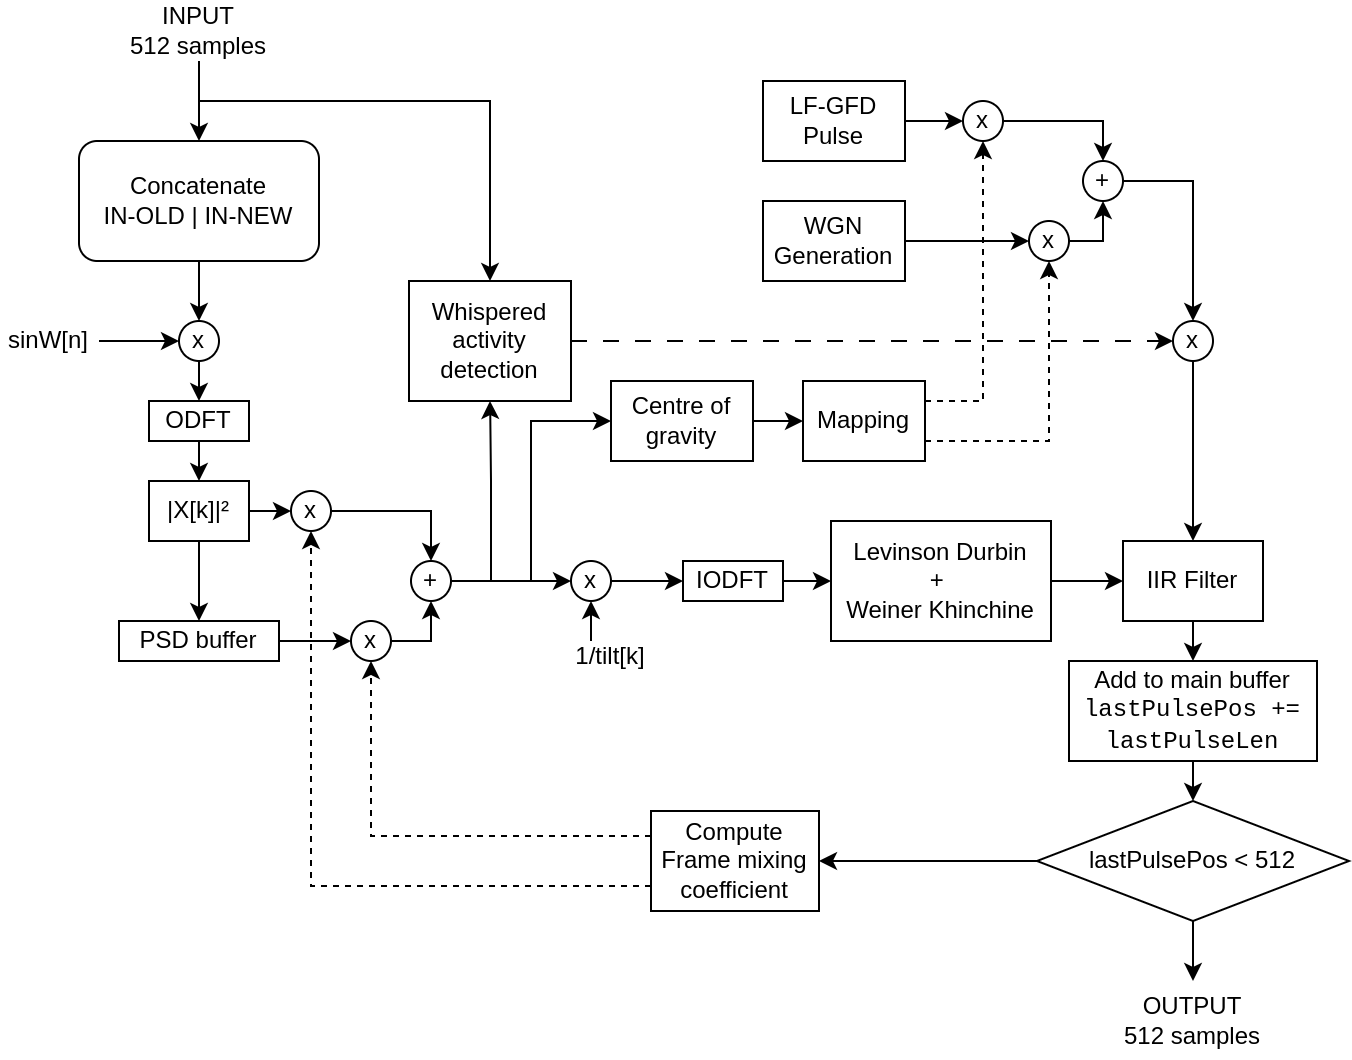

The diagram above was exported from draw.io. Its source (the exported page's mxGraphModel, read from the mxfile embedded in the PNG):
<mxGraphModel dx="877" dy="604" grid="1" gridSize="10" guides="1" tooltips="1" connect="1" arrows="1" fold="1" page="1" pageScale="1" pageWidth="827" pageHeight="1169" math="0" shadow="0">
  <root>
    <mxCell id="0" />
    <mxCell id="1" parent="0" />
    <mxCell id="XR_sTJtTontVlUnjhe3b-4" style="edgeStyle=orthogonalEdgeStyle;rounded=0;orthogonalLoop=1;jettySize=auto;html=1;exitX=0.5;exitY=1;exitDx=0;exitDy=0;entryX=0.5;entryY=0;entryDx=0;entryDy=0;" parent="1" source="XR_sTJtTontVlUnjhe3b-1" target="XR_sTJtTontVlUnjhe3b-2" edge="1">
      <mxGeometry relative="1" as="geometry" />
    </mxCell>
    <mxCell id="XR_sTJtTontVlUnjhe3b-1" value="Concatenate&lt;div&gt;IN-OLD | IN-NEW&lt;/div&gt;" style="rounded=1;whiteSpace=wrap;html=1;" parent="1" vertex="1">
      <mxGeometry x="104" y="190" width="120" height="60" as="geometry" />
    </mxCell>
    <mxCell id="XR_sTJtTontVlUnjhe3b-10" style="edgeStyle=orthogonalEdgeStyle;rounded=0;orthogonalLoop=1;jettySize=auto;html=1;exitX=0.5;exitY=1;exitDx=0;exitDy=0;entryX=0.5;entryY=0;entryDx=0;entryDy=0;" parent="1" source="XR_sTJtTontVlUnjhe3b-2" target="XR_sTJtTontVlUnjhe3b-9" edge="1">
      <mxGeometry relative="1" as="geometry" />
    </mxCell>
    <mxCell id="XR_sTJtTontVlUnjhe3b-2" value="x" style="ellipse;whiteSpace=wrap;html=1;aspect=fixed;" parent="1" vertex="1">
      <mxGeometry x="154" y="280" width="20" height="20" as="geometry" />
    </mxCell>
    <mxCell id="XR_sTJtTontVlUnjhe3b-6" style="edgeStyle=orthogonalEdgeStyle;rounded=0;orthogonalLoop=1;jettySize=auto;html=1;exitX=0.5;exitY=1;exitDx=0;exitDy=0;entryX=0.5;entryY=0;entryDx=0;entryDy=0;" parent="1" source="XR_sTJtTontVlUnjhe3b-5" target="XR_sTJtTontVlUnjhe3b-1" edge="1">
      <mxGeometry relative="1" as="geometry" />
    </mxCell>
    <mxCell id="8zxHERbthZEQI6nd7VED-6" style="edgeStyle=orthogonalEdgeStyle;rounded=0;orthogonalLoop=1;jettySize=auto;html=1;exitX=0.5;exitY=1;exitDx=0;exitDy=0;entryX=0.5;entryY=0;entryDx=0;entryDy=0;" edge="1" parent="1" source="XR_sTJtTontVlUnjhe3b-5" target="XR_sTJtTontVlUnjhe3b-70">
      <mxGeometry relative="1" as="geometry">
        <Array as="points">
          <mxPoint x="164" y="170" />
          <mxPoint x="310" y="170" />
        </Array>
      </mxGeometry>
    </mxCell>
    <mxCell id="XR_sTJtTontVlUnjhe3b-5" value="INPUT&lt;div&gt;512 samples&lt;/div&gt;" style="text;html=1;align=center;verticalAlign=middle;whiteSpace=wrap;rounded=0;" parent="1" vertex="1">
      <mxGeometry x="124" y="120" width="80" height="30" as="geometry" />
    </mxCell>
    <mxCell id="XR_sTJtTontVlUnjhe3b-8" style="edgeStyle=orthogonalEdgeStyle;rounded=0;orthogonalLoop=1;jettySize=auto;html=1;exitX=1;exitY=0.5;exitDx=0;exitDy=0;" parent="1" source="XR_sTJtTontVlUnjhe3b-7" target="XR_sTJtTontVlUnjhe3b-2" edge="1">
      <mxGeometry relative="1" as="geometry" />
    </mxCell>
    <mxCell id="XR_sTJtTontVlUnjhe3b-7" value="sinW[n]" style="text;html=1;align=center;verticalAlign=middle;whiteSpace=wrap;rounded=0;" parent="1" vertex="1">
      <mxGeometry x="64" y="280" width="50" height="20" as="geometry" />
    </mxCell>
    <mxCell id="XR_sTJtTontVlUnjhe3b-12" style="edgeStyle=orthogonalEdgeStyle;rounded=0;orthogonalLoop=1;jettySize=auto;html=1;exitX=0.5;exitY=1;exitDx=0;exitDy=0;entryX=0.5;entryY=0;entryDx=0;entryDy=0;" parent="1" source="XR_sTJtTontVlUnjhe3b-9" target="XR_sTJtTontVlUnjhe3b-11" edge="1">
      <mxGeometry relative="1" as="geometry" />
    </mxCell>
    <mxCell id="XR_sTJtTontVlUnjhe3b-9" value="ODFT" style="rounded=0;whiteSpace=wrap;html=1;" parent="1" vertex="1">
      <mxGeometry x="139" y="320" width="50" height="20" as="geometry" />
    </mxCell>
    <mxCell id="XR_sTJtTontVlUnjhe3b-14" style="edgeStyle=orthogonalEdgeStyle;rounded=0;orthogonalLoop=1;jettySize=auto;html=1;exitX=0.5;exitY=1;exitDx=0;exitDy=0;entryX=0.5;entryY=0;entryDx=0;entryDy=0;" parent="1" source="XR_sTJtTontVlUnjhe3b-11" target="XR_sTJtTontVlUnjhe3b-13" edge="1">
      <mxGeometry relative="1" as="geometry" />
    </mxCell>
    <mxCell id="XR_sTJtTontVlUnjhe3b-17" style="edgeStyle=orthogonalEdgeStyle;rounded=0;orthogonalLoop=1;jettySize=auto;html=1;exitX=1;exitY=0.5;exitDx=0;exitDy=0;entryX=0;entryY=0.5;entryDx=0;entryDy=0;" parent="1" source="XR_sTJtTontVlUnjhe3b-11" target="XR_sTJtTontVlUnjhe3b-15" edge="1">
      <mxGeometry relative="1" as="geometry" />
    </mxCell>
    <mxCell id="XR_sTJtTontVlUnjhe3b-11" value="|X[k]|²" style="rounded=0;whiteSpace=wrap;html=1;" parent="1" vertex="1">
      <mxGeometry x="139" y="360" width="50" height="30" as="geometry" />
    </mxCell>
    <mxCell id="XR_sTJtTontVlUnjhe3b-18" style="edgeStyle=orthogonalEdgeStyle;rounded=0;orthogonalLoop=1;jettySize=auto;html=1;exitX=1;exitY=0.5;exitDx=0;exitDy=0;entryX=0;entryY=0.5;entryDx=0;entryDy=0;" parent="1" source="XR_sTJtTontVlUnjhe3b-13" target="XR_sTJtTontVlUnjhe3b-16" edge="1">
      <mxGeometry relative="1" as="geometry" />
    </mxCell>
    <mxCell id="XR_sTJtTontVlUnjhe3b-13" value="PSD&amp;nbsp;&lt;span style=&quot;background-color: initial;&quot;&gt;buffer&lt;/span&gt;" style="rounded=0;whiteSpace=wrap;html=1;" parent="1" vertex="1">
      <mxGeometry x="124" y="430" width="80" height="20" as="geometry" />
    </mxCell>
    <mxCell id="XR_sTJtTontVlUnjhe3b-27" style="edgeStyle=orthogonalEdgeStyle;rounded=0;orthogonalLoop=1;jettySize=auto;html=1;exitX=1;exitY=0.5;exitDx=0;exitDy=0;entryX=0.5;entryY=0;entryDx=0;entryDy=0;" parent="1" source="XR_sTJtTontVlUnjhe3b-15" target="XR_sTJtTontVlUnjhe3b-19" edge="1">
      <mxGeometry relative="1" as="geometry" />
    </mxCell>
    <mxCell id="XR_sTJtTontVlUnjhe3b-15" value="x" style="ellipse;whiteSpace=wrap;html=1;aspect=fixed;" parent="1" vertex="1">
      <mxGeometry x="210" y="365" width="20" height="20" as="geometry" />
    </mxCell>
    <mxCell id="XR_sTJtTontVlUnjhe3b-28" style="edgeStyle=orthogonalEdgeStyle;rounded=0;orthogonalLoop=1;jettySize=auto;html=1;exitX=1;exitY=0.5;exitDx=0;exitDy=0;entryX=0.5;entryY=1;entryDx=0;entryDy=0;" parent="1" source="XR_sTJtTontVlUnjhe3b-16" target="XR_sTJtTontVlUnjhe3b-19" edge="1">
      <mxGeometry relative="1" as="geometry" />
    </mxCell>
    <mxCell id="XR_sTJtTontVlUnjhe3b-16" value="x" style="ellipse;whiteSpace=wrap;html=1;aspect=fixed;" parent="1" vertex="1">
      <mxGeometry x="240" y="430" width="20" height="20" as="geometry" />
    </mxCell>
    <mxCell id="XR_sTJtTontVlUnjhe3b-30" style="edgeStyle=orthogonalEdgeStyle;rounded=0;orthogonalLoop=1;jettySize=auto;html=1;exitX=1;exitY=0.5;exitDx=0;exitDy=0;entryX=0;entryY=0.5;entryDx=0;entryDy=0;" parent="1" source="XR_sTJtTontVlUnjhe3b-19" target="XR_sTJtTontVlUnjhe3b-29" edge="1">
      <mxGeometry relative="1" as="geometry" />
    </mxCell>
    <mxCell id="XR_sTJtTontVlUnjhe3b-73" style="edgeStyle=orthogonalEdgeStyle;rounded=0;orthogonalLoop=1;jettySize=auto;html=1;exitX=1;exitY=0.5;exitDx=0;exitDy=0;entryX=0.5;entryY=1;entryDx=0;entryDy=0;" parent="1" source="XR_sTJtTontVlUnjhe3b-19" target="XR_sTJtTontVlUnjhe3b-70" edge="1">
      <mxGeometry relative="1" as="geometry" />
    </mxCell>
    <mxCell id="8zxHERbthZEQI6nd7VED-5" style="edgeStyle=orthogonalEdgeStyle;rounded=0;orthogonalLoop=1;jettySize=auto;html=1;exitX=1;exitY=0.5;exitDx=0;exitDy=0;entryX=0;entryY=0.5;entryDx=0;entryDy=0;" edge="1" parent="1" source="XR_sTJtTontVlUnjhe3b-19" target="XR_sTJtTontVlUnjhe3b-51">
      <mxGeometry relative="1" as="geometry" />
    </mxCell>
    <mxCell id="XR_sTJtTontVlUnjhe3b-19" value="+" style="ellipse;whiteSpace=wrap;html=1;aspect=fixed;" parent="1" vertex="1">
      <mxGeometry x="270" y="400" width="20" height="20" as="geometry" />
    </mxCell>
    <mxCell id="XR_sTJtTontVlUnjhe3b-34" style="edgeStyle=orthogonalEdgeStyle;rounded=0;orthogonalLoop=1;jettySize=auto;html=1;exitX=1;exitY=0.5;exitDx=0;exitDy=0;entryX=0;entryY=0.5;entryDx=0;entryDy=0;" parent="1" source="XR_sTJtTontVlUnjhe3b-29" target="XR_sTJtTontVlUnjhe3b-33" edge="1">
      <mxGeometry relative="1" as="geometry" />
    </mxCell>
    <mxCell id="XR_sTJtTontVlUnjhe3b-29" value="x" style="ellipse;whiteSpace=wrap;html=1;aspect=fixed;" parent="1" vertex="1">
      <mxGeometry x="350" y="400" width="20" height="20" as="geometry" />
    </mxCell>
    <mxCell id="XR_sTJtTontVlUnjhe3b-32" style="edgeStyle=orthogonalEdgeStyle;rounded=0;orthogonalLoop=1;jettySize=auto;html=1;exitX=0.5;exitY=0;exitDx=0;exitDy=0;entryX=0.5;entryY=1;entryDx=0;entryDy=0;" parent="1" target="XR_sTJtTontVlUnjhe3b-29" edge="1">
      <mxGeometry relative="1" as="geometry">
        <mxPoint x="360" y="440" as="sourcePoint" />
      </mxGeometry>
    </mxCell>
    <mxCell id="XR_sTJtTontVlUnjhe3b-31" value="1/tilt[k]" style="text;html=1;align=center;verticalAlign=middle;whiteSpace=wrap;rounded=0;" parent="1" vertex="1">
      <mxGeometry x="350" y="440" width="40" height="15" as="geometry" />
    </mxCell>
    <mxCell id="XR_sTJtTontVlUnjhe3b-36" style="edgeStyle=orthogonalEdgeStyle;rounded=0;orthogonalLoop=1;jettySize=auto;html=1;exitX=1;exitY=0.5;exitDx=0;exitDy=0;entryX=0;entryY=0.5;entryDx=0;entryDy=0;" parent="1" source="XR_sTJtTontVlUnjhe3b-33" target="XR_sTJtTontVlUnjhe3b-35" edge="1">
      <mxGeometry relative="1" as="geometry" />
    </mxCell>
    <mxCell id="XR_sTJtTontVlUnjhe3b-33" value="I&lt;span style=&quot;background-color: initial;&quot;&gt;ODFT&lt;/span&gt;" style="rounded=0;whiteSpace=wrap;html=1;" parent="1" vertex="1">
      <mxGeometry x="406" y="400" width="50" height="20" as="geometry" />
    </mxCell>
    <mxCell id="XR_sTJtTontVlUnjhe3b-38" style="edgeStyle=orthogonalEdgeStyle;rounded=0;orthogonalLoop=1;jettySize=auto;html=1;exitX=1;exitY=0.5;exitDx=0;exitDy=0;entryX=0;entryY=0.5;entryDx=0;entryDy=0;" parent="1" source="XR_sTJtTontVlUnjhe3b-35" target="XR_sTJtTontVlUnjhe3b-37" edge="1">
      <mxGeometry relative="1" as="geometry" />
    </mxCell>
    <mxCell id="XR_sTJtTontVlUnjhe3b-35" value="Levinson Durbin&lt;div&gt;+&amp;nbsp;&lt;/div&gt;&lt;div&gt;Weiner Khinchine&lt;/div&gt;" style="rounded=0;whiteSpace=wrap;html=1;" parent="1" vertex="1">
      <mxGeometry x="480" y="380" width="110" height="60" as="geometry" />
    </mxCell>
    <mxCell id="XR_sTJtTontVlUnjhe3b-60" style="edgeStyle=orthogonalEdgeStyle;rounded=0;orthogonalLoop=1;jettySize=auto;html=1;exitX=0.5;exitY=1;exitDx=0;exitDy=0;entryX=0.5;entryY=0;entryDx=0;entryDy=0;" parent="1" source="XR_sTJtTontVlUnjhe3b-37" target="XR_sTJtTontVlUnjhe3b-59" edge="1">
      <mxGeometry relative="1" as="geometry" />
    </mxCell>
    <mxCell id="XR_sTJtTontVlUnjhe3b-37" value="IIR Filter" style="rounded=0;whiteSpace=wrap;html=1;" parent="1" vertex="1">
      <mxGeometry x="626" y="390" width="70" height="40" as="geometry" />
    </mxCell>
    <mxCell id="XR_sTJtTontVlUnjhe3b-55" style="edgeStyle=orthogonalEdgeStyle;rounded=0;orthogonalLoop=1;jettySize=auto;html=1;exitX=1;exitY=0.25;exitDx=0;exitDy=0;entryX=0.5;entryY=1;entryDx=0;entryDy=0;dashed=1;" parent="1" source="XR_sTJtTontVlUnjhe3b-39" target="XR_sTJtTontVlUnjhe3b-43" edge="1">
      <mxGeometry relative="1" as="geometry" />
    </mxCell>
    <mxCell id="XR_sTJtTontVlUnjhe3b-56" style="edgeStyle=orthogonalEdgeStyle;rounded=0;orthogonalLoop=1;jettySize=auto;html=1;exitX=1;exitY=0.75;exitDx=0;exitDy=0;entryX=0.5;entryY=1;entryDx=0;entryDy=0;dashed=1;" parent="1" source="XR_sTJtTontVlUnjhe3b-39" target="XR_sTJtTontVlUnjhe3b-44" edge="1">
      <mxGeometry relative="1" as="geometry" />
    </mxCell>
    <mxCell id="XR_sTJtTontVlUnjhe3b-39" value="Mapping" style="rounded=0;whiteSpace=wrap;html=1;" parent="1" vertex="1">
      <mxGeometry x="466" y="310" width="61" height="40" as="geometry" />
    </mxCell>
    <mxCell id="XR_sTJtTontVlUnjhe3b-47" style="edgeStyle=orthogonalEdgeStyle;rounded=0;orthogonalLoop=1;jettySize=auto;html=1;exitX=1;exitY=0.5;exitDx=0;exitDy=0;entryX=0;entryY=0.5;entryDx=0;entryDy=0;" parent="1" source="XR_sTJtTontVlUnjhe3b-41" target="XR_sTJtTontVlUnjhe3b-43" edge="1">
      <mxGeometry relative="1" as="geometry" />
    </mxCell>
    <mxCell id="XR_sTJtTontVlUnjhe3b-41" value="LF-GFD&lt;div&gt;Pulse&lt;/div&gt;" style="rounded=0;whiteSpace=wrap;html=1;" parent="1" vertex="1">
      <mxGeometry x="446" y="160" width="71" height="40" as="geometry" />
    </mxCell>
    <mxCell id="XR_sTJtTontVlUnjhe3b-48" style="edgeStyle=orthogonalEdgeStyle;rounded=0;orthogonalLoop=1;jettySize=auto;html=1;exitX=1;exitY=0.5;exitDx=0;exitDy=0;entryX=0;entryY=0.5;entryDx=0;entryDy=0;" parent="1" source="XR_sTJtTontVlUnjhe3b-42" target="XR_sTJtTontVlUnjhe3b-44" edge="1">
      <mxGeometry relative="1" as="geometry" />
    </mxCell>
    <mxCell id="XR_sTJtTontVlUnjhe3b-42" value="WGN&lt;div&gt;Generation&lt;/div&gt;" style="rounded=0;whiteSpace=wrap;html=1;" parent="1" vertex="1">
      <mxGeometry x="446" y="220" width="71" height="40" as="geometry" />
    </mxCell>
    <mxCell id="XR_sTJtTontVlUnjhe3b-49" style="edgeStyle=orthogonalEdgeStyle;rounded=0;orthogonalLoop=1;jettySize=auto;html=1;exitX=1;exitY=0.5;exitDx=0;exitDy=0;entryX=0.5;entryY=0;entryDx=0;entryDy=0;" parent="1" source="XR_sTJtTontVlUnjhe3b-43" target="XR_sTJtTontVlUnjhe3b-45" edge="1">
      <mxGeometry relative="1" as="geometry" />
    </mxCell>
    <mxCell id="XR_sTJtTontVlUnjhe3b-43" value="x" style="ellipse;whiteSpace=wrap;html=1;aspect=fixed;" parent="1" vertex="1">
      <mxGeometry x="546" y="170" width="20" height="20" as="geometry" />
    </mxCell>
    <mxCell id="XR_sTJtTontVlUnjhe3b-50" style="edgeStyle=orthogonalEdgeStyle;rounded=0;orthogonalLoop=1;jettySize=auto;html=1;exitX=1;exitY=0.5;exitDx=0;exitDy=0;entryX=0.5;entryY=1;entryDx=0;entryDy=0;" parent="1" source="XR_sTJtTontVlUnjhe3b-44" target="XR_sTJtTontVlUnjhe3b-45" edge="1">
      <mxGeometry relative="1" as="geometry" />
    </mxCell>
    <mxCell id="XR_sTJtTontVlUnjhe3b-44" value="x" style="ellipse;whiteSpace=wrap;html=1;aspect=fixed;" parent="1" vertex="1">
      <mxGeometry x="579" y="230" width="20" height="20" as="geometry" />
    </mxCell>
    <mxCell id="8zxHERbthZEQI6nd7VED-3" style="edgeStyle=orthogonalEdgeStyle;rounded=0;orthogonalLoop=1;jettySize=auto;html=1;exitX=1;exitY=0.5;exitDx=0;exitDy=0;entryX=0.5;entryY=0;entryDx=0;entryDy=0;" edge="1" parent="1" source="XR_sTJtTontVlUnjhe3b-45" target="8zxHERbthZEQI6nd7VED-1">
      <mxGeometry relative="1" as="geometry" />
    </mxCell>
    <mxCell id="XR_sTJtTontVlUnjhe3b-45" value="+" style="ellipse;whiteSpace=wrap;html=1;aspect=fixed;" parent="1" vertex="1">
      <mxGeometry x="606" y="200" width="20" height="20" as="geometry" />
    </mxCell>
    <mxCell id="XR_sTJtTontVlUnjhe3b-52" style="edgeStyle=orthogonalEdgeStyle;rounded=0;orthogonalLoop=1;jettySize=auto;html=1;exitX=1;exitY=0.5;exitDx=0;exitDy=0;entryX=0;entryY=0.5;entryDx=0;entryDy=0;" parent="1" source="XR_sTJtTontVlUnjhe3b-51" target="XR_sTJtTontVlUnjhe3b-39" edge="1">
      <mxGeometry relative="1" as="geometry" />
    </mxCell>
    <mxCell id="XR_sTJtTontVlUnjhe3b-51" value="Centre of gravity" style="rounded=0;whiteSpace=wrap;html=1;" parent="1" vertex="1">
      <mxGeometry x="370" y="310" width="71" height="40" as="geometry" />
    </mxCell>
    <mxCell id="XR_sTJtTontVlUnjhe3b-62" style="edgeStyle=orthogonalEdgeStyle;rounded=0;orthogonalLoop=1;jettySize=auto;html=1;exitX=0.5;exitY=1;exitDx=0;exitDy=0;entryX=0.5;entryY=0;entryDx=0;entryDy=0;" parent="1" source="XR_sTJtTontVlUnjhe3b-59" target="XR_sTJtTontVlUnjhe3b-61" edge="1">
      <mxGeometry relative="1" as="geometry" />
    </mxCell>
    <mxCell id="XR_sTJtTontVlUnjhe3b-59" value="Add to main buffer&lt;div&gt;&lt;font face=&quot;Courier New&quot;&gt;lastPulsePos += lastPulseLen&lt;/font&gt;&lt;/div&gt;" style="rounded=0;whiteSpace=wrap;html=1;" parent="1" vertex="1">
      <mxGeometry x="599" y="450" width="124" height="50" as="geometry" />
    </mxCell>
    <mxCell id="XR_sTJtTontVlUnjhe3b-64" style="edgeStyle=orthogonalEdgeStyle;rounded=0;orthogonalLoop=1;jettySize=auto;html=1;exitX=0;exitY=0.5;exitDx=0;exitDy=0;entryX=1;entryY=0.5;entryDx=0;entryDy=0;" parent="1" source="XR_sTJtTontVlUnjhe3b-61" target="XR_sTJtTontVlUnjhe3b-63" edge="1">
      <mxGeometry relative="1" as="geometry" />
    </mxCell>
    <mxCell id="XR_sTJtTontVlUnjhe3b-68" style="edgeStyle=orthogonalEdgeStyle;rounded=0;orthogonalLoop=1;jettySize=auto;html=1;exitX=0.5;exitY=1;exitDx=0;exitDy=0;entryX=0.5;entryY=0;entryDx=0;entryDy=0;" parent="1" source="XR_sTJtTontVlUnjhe3b-61" target="XR_sTJtTontVlUnjhe3b-67" edge="1">
      <mxGeometry relative="1" as="geometry" />
    </mxCell>
    <mxCell id="XR_sTJtTontVlUnjhe3b-61" value="lastPulsePos &amp;lt; 512" style="rhombus;whiteSpace=wrap;html=1;" parent="1" vertex="1">
      <mxGeometry x="583" y="520" width="156" height="60" as="geometry" />
    </mxCell>
    <mxCell id="XR_sTJtTontVlUnjhe3b-65" style="edgeStyle=orthogonalEdgeStyle;rounded=0;orthogonalLoop=1;jettySize=auto;html=1;exitX=0;exitY=0.25;exitDx=0;exitDy=0;entryX=0.5;entryY=1;entryDx=0;entryDy=0;dashed=1;" parent="1" source="XR_sTJtTontVlUnjhe3b-63" target="XR_sTJtTontVlUnjhe3b-16" edge="1">
      <mxGeometry relative="1" as="geometry" />
    </mxCell>
    <mxCell id="XR_sTJtTontVlUnjhe3b-66" style="edgeStyle=orthogonalEdgeStyle;rounded=0;orthogonalLoop=1;jettySize=auto;html=1;exitX=0;exitY=0.75;exitDx=0;exitDy=0;entryX=0.5;entryY=1;entryDx=0;entryDy=0;dashed=1;" parent="1" source="XR_sTJtTontVlUnjhe3b-63" target="XR_sTJtTontVlUnjhe3b-15" edge="1">
      <mxGeometry relative="1" as="geometry" />
    </mxCell>
    <mxCell id="XR_sTJtTontVlUnjhe3b-63" value="Compute Frame mixing coefficient" style="rounded=0;whiteSpace=wrap;html=1;" parent="1" vertex="1">
      <mxGeometry x="390" y="525" width="84" height="50" as="geometry" />
    </mxCell>
    <mxCell id="XR_sTJtTontVlUnjhe3b-67" value="&lt;div&gt;OUTPUT&lt;/div&gt;&lt;div&gt;512 samples&lt;/div&gt;" style="text;html=1;align=center;verticalAlign=middle;whiteSpace=wrap;rounded=0;" parent="1" vertex="1">
      <mxGeometry x="621" y="610" width="80" height="40" as="geometry" />
    </mxCell>
    <mxCell id="8zxHERbthZEQI6nd7VED-4" style="edgeStyle=orthogonalEdgeStyle;rounded=0;orthogonalLoop=1;jettySize=auto;html=1;exitX=1;exitY=0.5;exitDx=0;exitDy=0;entryX=0;entryY=0.5;entryDx=0;entryDy=0;dashed=1;dashPattern=8 8;" edge="1" parent="1" source="XR_sTJtTontVlUnjhe3b-70" target="8zxHERbthZEQI6nd7VED-1">
      <mxGeometry relative="1" as="geometry" />
    </mxCell>
    <mxCell id="XR_sTJtTontVlUnjhe3b-70" value="Whispered activity&lt;div&gt;detection&lt;/div&gt;" style="rounded=0;whiteSpace=wrap;html=1;" parent="1" vertex="1">
      <mxGeometry x="269" y="260" width="81" height="60" as="geometry" />
    </mxCell>
    <mxCell id="8zxHERbthZEQI6nd7VED-2" style="edgeStyle=orthogonalEdgeStyle;rounded=0;orthogonalLoop=1;jettySize=auto;html=1;exitX=0.5;exitY=1;exitDx=0;exitDy=0;entryX=0.5;entryY=0;entryDx=0;entryDy=0;" edge="1" parent="1" source="8zxHERbthZEQI6nd7VED-1" target="XR_sTJtTontVlUnjhe3b-37">
      <mxGeometry relative="1" as="geometry" />
    </mxCell>
    <mxCell id="8zxHERbthZEQI6nd7VED-1" value="x" style="ellipse;whiteSpace=wrap;html=1;aspect=fixed;" vertex="1" parent="1">
      <mxGeometry x="651" y="280" width="20" height="20" as="geometry" />
    </mxCell>
  </root>
</mxGraphModel>